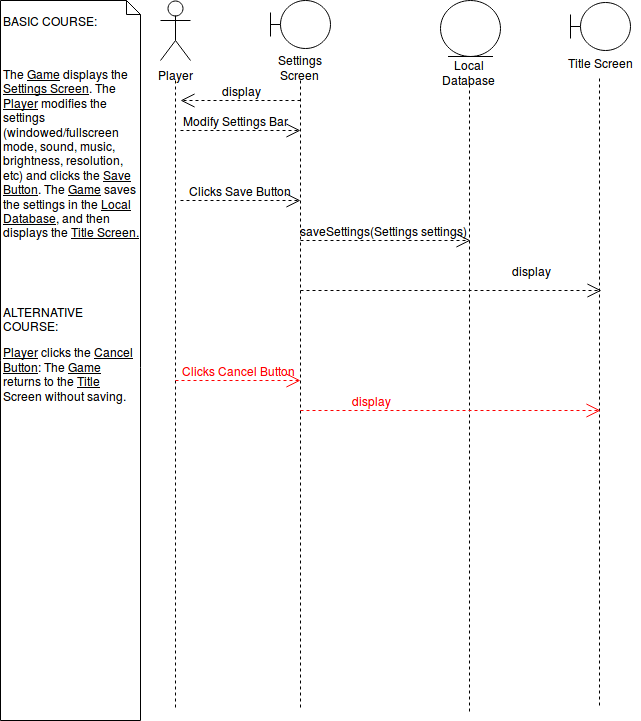

The diagram above was exported from draw.io. Its source (the exported page's mxGraphModel, read from the mxfile embedded in the PNG):
<mxGraphModel dx="1184" dy="843" grid="1" gridSize="10" guides="1" tooltips="1" connect="1" arrows="1" fold="1" page="1" pageScale="1" pageWidth="850" pageHeight="1100" background="#ffffff" math="0" shadow="0">
  <root>
    <mxCell id="0" />
    <mxCell id="1" parent="0" />
    <mxCell id="2" value="Player" style="shape=umlActor;verticalLabelPosition=bottom;labelBackgroundColor=#ffffff;verticalAlign=top;html=1;fillColor=#ffffff;" parent="1" vertex="1">
      <mxGeometry x="170" y="10" width="30" height="60" as="geometry" />
    </mxCell>
    <mxCell id="22" value="&lt;p dir=&quot;ltr&quot; id=&quot;docs-internal-guid-90a373e4-f276-23b4-5817-cd463b0f907c&quot;&gt;&lt;span&gt;BASIC COURSE: &lt;/span&gt;&lt;/p&gt;&lt;br&gt;&lt;p dir=&quot;ltr&quot;&gt;&lt;span&gt;The &lt;u&gt;Game&lt;/u&gt; displays the &lt;u&gt;Settings Screen&lt;/u&gt;. The &lt;u&gt;P&lt;/u&gt;&lt;/span&gt;&lt;u&gt;&lt;span&gt;layer&lt;/span&gt;&lt;/u&gt;&lt;span&gt; modifies the settings &lt;/span&gt;&lt;span&gt;(windowed/fullscreen mode, sound, music, brightness, resolution, etc) and&lt;/span&gt;&lt;span&gt; clicks the &lt;/span&gt;&lt;u&gt;&lt;span&gt;Save Button&lt;/span&gt;&lt;/u&gt;&lt;span&gt;. The &lt;u&gt;Game&lt;/u&gt; saves the settings in the &lt;u&gt;Local Database&lt;/u&gt;, and then displays the &lt;/span&gt;&lt;span&gt;&lt;/span&gt;&lt;u&gt;&lt;span&gt;Title Screen&lt;/span&gt;&lt;span&gt;.&lt;/span&gt;&lt;/u&gt;&lt;/p&gt;&lt;p dir=&quot;ltr&quot; id=&quot;docs-internal-guid-90a373e4-f278-cee8-db17-76027a89e9a4&quot;&gt;&lt;span&gt;&lt;br&gt;&lt;/span&gt;&lt;/p&gt;&lt;p dir=&quot;ltr&quot;&gt;&lt;span&gt;&lt;br&gt;&lt;/span&gt;&lt;/p&gt;&lt;p dir=&quot;ltr&quot;&gt;&lt;span&gt;ALTERNATIVE COURSE:&lt;/span&gt;&lt;/p&gt;&lt;u&gt;&lt;span&gt;&lt;/span&gt;&lt;span&gt;&lt;/span&gt;&lt;span&gt;Player&lt;/span&gt;&lt;/u&gt;&lt;span&gt; clicks the &lt;/span&gt;&lt;u&gt;&lt;span&gt;Cancel Button&lt;/span&gt;&lt;/u&gt;&lt;span&gt;: The &lt;u&gt;Game&lt;/u&gt; returns to the &lt;u&gt;Title Screen&lt;/u&gt; without saving.&lt;br&gt;&lt;/span&gt;" style="shape=note;whiteSpace=wrap;html=1;size=14;verticalAlign=top;align=left;spacingTop=-6;fillColor=none;" parent="1" vertex="1">
      <mxGeometry x="10" y="10" width="140" height="720" as="geometry" />
    </mxCell>
    <mxCell id="24" value="" style="endArrow=none;endSize=12;dashed=1;html=1;endFill=0;" parent="1" edge="1">
      <mxGeometry width="160" relative="1" as="geometry">
        <mxPoint x="185" y="90" as="sourcePoint" />
        <mxPoint x="185" y="720" as="targetPoint" />
      </mxGeometry>
    </mxCell>
    <mxCell id="25" value="" style="group" parent="1" vertex="1" connectable="0">
      <mxGeometry x="280" y="10" width="60" height="60" as="geometry" />
    </mxCell>
    <mxCell id="26" value="" style="shape=umlBoundary;whiteSpace=wrap;html=1;" parent="25" vertex="1">
      <mxGeometry width="60" height="48" as="geometry" />
    </mxCell>
    <mxCell id="27" value="Settings Screen&lt;br&gt;" style="text;html=1;strokeColor=none;fillColor=none;align=center;verticalAlign=middle;whiteSpace=wrap;" parent="1" vertex="1">
      <mxGeometry x="286" y="70" width="48" height="12" as="geometry" />
    </mxCell>
    <mxCell id="28" value="" style="endArrow=none;endSize=12;dashed=1;html=1;endFill=0;" parent="1" edge="1">
      <mxGeometry x="310" y="90" width="160" as="geometry">
        <mxPoint x="310" y="90" as="sourcePoint" />
        <mxPoint x="310" y="720" as="targetPoint" />
      </mxGeometry>
    </mxCell>
    <mxCell id="32" value="" style="endArrow=open;endSize=12;dashed=1;html=1;" parent="1" edge="1">
      <mxGeometry width="160" relative="1" as="geometry">
        <mxPoint x="190" y="140" as="sourcePoint" />
        <mxPoint x="310" y="140" as="targetPoint" />
      </mxGeometry>
    </mxCell>
    <mxCell id="35" value="Modify Settings Bar&lt;br&gt;" style="text;html=1;strokeColor=none;fillColor=none;align=center;verticalAlign=middle;whiteSpace=wrap;" parent="1" vertex="1">
      <mxGeometry x="180" y="120" width="130" height="20" as="geometry" />
    </mxCell>
    <mxCell id="38" value="" style="endArrow=open;endSize=12;dashed=1;html=1;" parent="1" edge="1">
      <mxGeometry width="160" relative="1" as="geometry">
        <mxPoint x="190" y="210" as="sourcePoint" />
        <mxPoint x="310" y="210" as="targetPoint" />
      </mxGeometry>
    </mxCell>
    <mxCell id="39" value="Clicks Save Button&lt;br&gt;" style="text;html=1;strokeColor=none;fillColor=none;align=center;verticalAlign=middle;whiteSpace=wrap;" parent="1" vertex="1">
      <mxGeometry x="190" y="190" width="120" height="20" as="geometry" />
    </mxCell>
    <mxCell id="40" value="" style="group" parent="1" vertex="1" connectable="0">
      <mxGeometry x="450" y="10" width="60" height="70" as="geometry" />
    </mxCell>
    <mxCell id="41" value="" style="ellipse;shape=umlEntity;whiteSpace=wrap;html=1;fillColor=#ffffff;" parent="40" vertex="1">
      <mxGeometry width="60" height="56" as="geometry" />
    </mxCell>
    <mxCell id="42" value="Local Database&lt;br&gt;" style="text;html=1;strokeColor=none;fillColor=none;align=center;verticalAlign=middle;whiteSpace=wrap;" parent="1" vertex="1">
      <mxGeometry x="452.75" y="74" width="52.5" height="14" as="geometry" />
    </mxCell>
    <mxCell id="43" style="edgeStyle=elbowEdgeStyle;rounded=0;html=1;exitX=0.5;exitY=1;entryX=0.5;entryY=1;startArrow=open;startFill=0;endArrow=none;endFill=0;jettySize=auto;orthogonalLoop=1;strokeColor=#000000;strokeWidth=1;" parent="1" source="42" target="42" edge="1">
      <mxGeometry relative="1" as="geometry" />
    </mxCell>
    <mxCell id="44" value="" style="endArrow=none;endSize=12;dashed=1;html=1;endFill=0;" parent="1" edge="1">
      <mxGeometry x="479" y="94" width="160" as="geometry">
        <mxPoint x="479" y="94" as="sourcePoint" />
        <mxPoint x="479" y="724" as="targetPoint" />
      </mxGeometry>
    </mxCell>
    <mxCell id="46" value="" style="endArrow=open;endSize=12;dashed=1;html=1;" parent="1" edge="1">
      <mxGeometry width="160" relative="1" as="geometry">
        <mxPoint x="310" y="250" as="sourcePoint" />
        <mxPoint x="480" y="250" as="targetPoint" />
      </mxGeometry>
    </mxCell>
    <mxCell id="47" value="saveSettings(Settings settings)&lt;br&gt;" style="text;html=1;strokeColor=none;fillColor=none;align=center;verticalAlign=middle;whiteSpace=wrap;" parent="1" vertex="1">
      <mxGeometry x="308" y="230" width="171" height="20" as="geometry" />
    </mxCell>
    <mxCell id="54" value="" style="group" parent="1" vertex="1" connectable="0">
      <mxGeometry x="580" y="12" width="70" height="70" as="geometry" />
    </mxCell>
    <mxCell id="52" value="" style="group" parent="54" vertex="1" connectable="0">
      <mxGeometry width="70" height="70" as="geometry" />
    </mxCell>
    <mxCell id="53" value="" style="shape=umlBoundary;whiteSpace=wrap;html=1;" parent="52" vertex="1">
      <mxGeometry width="60" height="48" as="geometry" />
    </mxCell>
    <mxCell id="51" value="Title Screen&lt;br&gt;" style="text;html=1;strokeColor=none;fillColor=none;align=center;verticalAlign=middle;whiteSpace=wrap;" parent="52" vertex="1">
      <mxGeometry x="-10" y="50" width="80" height="20" as="geometry" />
    </mxCell>
    <mxCell id="55" value="" style="endArrow=none;endSize=12;dashed=1;html=1;endFill=0;" parent="1" edge="1">
      <mxGeometry x="609" y="88" width="160" as="geometry">
        <mxPoint x="609" y="88" as="sourcePoint" />
        <mxPoint x="609" y="718" as="targetPoint" />
      </mxGeometry>
    </mxCell>
    <mxCell id="56" value="" style="endArrow=open;endSize=12;dashed=1;html=1;" parent="1" edge="1">
      <mxGeometry width="160" relative="1" as="geometry">
        <mxPoint x="310" y="300" as="sourcePoint" />
        <mxPoint x="611" y="300" as="targetPoint" />
      </mxGeometry>
    </mxCell>
    <mxCell id="57" value="display" style="text;html=1;strokeColor=none;fillColor=none;align=center;verticalAlign=middle;whiteSpace=wrap;" parent="1" vertex="1">
      <mxGeometry x="480" y="270" width="120" height="20" as="geometry" />
    </mxCell>
    <mxCell id="58" value="" style="endArrow=open;endSize=12;dashed=1;html=1;strokeColor=#FF0000;" parent="1" edge="1">
      <mxGeometry width="160" relative="1" as="geometry">
        <mxPoint x="185" y="390" as="sourcePoint" />
        <mxPoint x="310" y="390" as="targetPoint" />
      </mxGeometry>
    </mxCell>
    <mxCell id="60" value="&lt;font color=&quot;#FF0000&quot;&gt;Clicks Cancel Button&lt;/font&gt;&lt;br&gt;" style="text;html=1;strokeColor=none;fillColor=none;align=center;verticalAlign=middle;whiteSpace=wrap;" parent="1" vertex="1">
      <mxGeometry x="188" y="370" width="120" height="20" as="geometry" />
    </mxCell>
    <mxCell id="61" value="" style="endArrow=open;endSize=12;dashed=1;html=1;strokeColor=#FF0000;" parent="1" edge="1">
      <mxGeometry width="160" relative="1" as="geometry">
        <mxPoint x="310" y="420" as="sourcePoint" />
        <mxPoint x="610" y="420" as="targetPoint" />
      </mxGeometry>
    </mxCell>
    <mxCell id="62" value="&lt;font color=&quot;#FF0000&quot;&gt;display&lt;/font&gt;" style="text;html=1;strokeColor=none;fillColor=none;align=center;verticalAlign=middle;whiteSpace=wrap;" parent="1" vertex="1">
      <mxGeometry x="320" y="400" width="120" height="20" as="geometry" />
    </mxCell>
    <mxCell id="63" value="" style="endArrow=open;endSize=12;dashed=1;html=1;" parent="1" edge="1">
      <mxGeometry width="160" relative="1" as="geometry">
        <mxPoint x="310" y="110" as="sourcePoint" />
        <mxPoint x="190" y="110" as="targetPoint" />
      </mxGeometry>
    </mxCell>
    <mxCell id="66" value="display" style="text;html=1;strokeColor=none;fillColor=none;align=center;verticalAlign=middle;whiteSpace=wrap;" parent="1" vertex="1">
      <mxGeometry x="190" y="90" width="120" height="20" as="geometry" />
    </mxCell>
  </root>
</mxGraphModel>